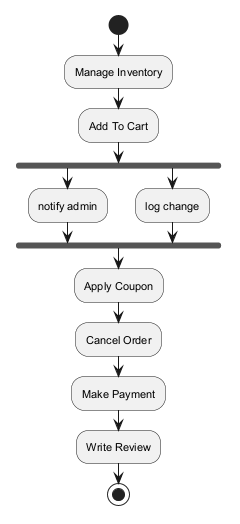

The diagram above was rendered by PlantUML. Its source (embedded in the PNG):
@startuml
skinparam defaultFontSize 11
start
:Manage Inventory;
:Add To Cart;
fork
:notify admin;
fork again
:log change;
end fork
:Apply Coupon;
:Cancel Order;
:Make Payment;
:Write Review;
stop
@enduml